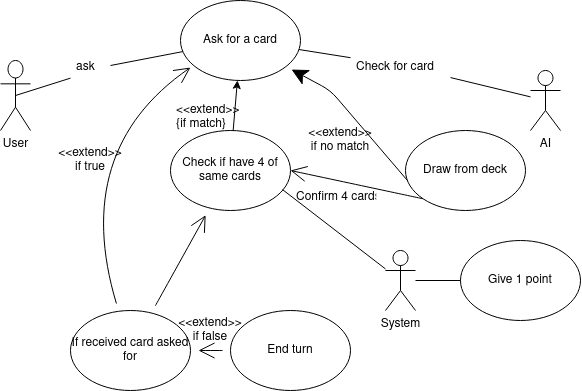

The diagram above was exported from draw.io. Its source (the exported page's mxGraphModel, read from the mxfile embedded in the PNG):
<mxGraphModel dx="1646" dy="481" grid="1" gridSize="10" guides="1" tooltips="1" connect="1" arrows="1" fold="1" page="1" pageScale="1" pageWidth="850" pageHeight="1100" math="0" shadow="0">
  <root>
    <mxCell id="0" />
    <mxCell id="1" parent="0" />
    <mxCell id="95ok1byczwfn2rC_3JJJ-1" value="&lt;div&gt;User&lt;/div&gt;&lt;div&gt;&lt;br&gt;&lt;/div&gt;" style="shape=umlActor;verticalLabelPosition=bottom;verticalAlign=top;html=1;outlineConnect=0;" parent="1" vertex="1">
      <mxGeometry x="-830" y="200" width="30" height="70" as="geometry" />
    </mxCell>
    <mxCell id="95ok1byczwfn2rC_3JJJ-5" value="Ask for a card" style="ellipse;whiteSpace=wrap;html=1;" parent="1" vertex="1">
      <mxGeometry x="-650" y="140" width="120" height="80" as="geometry" />
    </mxCell>
    <mxCell id="95ok1byczwfn2rC_3JJJ-10" value="System" style="shape=umlActor;verticalLabelPosition=bottom;verticalAlign=top;html=1;outlineConnect=0;" parent="1" vertex="1">
      <mxGeometry x="-445" y="390" width="30" height="60" as="geometry" />
    </mxCell>
    <mxCell id="95ok1byczwfn2rC_3JJJ-11" value="&lt;div&gt;AI&lt;/div&gt;&lt;div&gt;&lt;br&gt;&lt;/div&gt;" style="shape=umlActor;verticalLabelPosition=bottom;verticalAlign=top;html=1;outlineConnect=0;" parent="1" vertex="1">
      <mxGeometry x="-300" y="210" width="30" height="60" as="geometry" />
    </mxCell>
    <mxCell id="95ok1byczwfn2rC_3JJJ-13" value="Check if have 4 of same cards" style="ellipse;whiteSpace=wrap;html=1;" parent="1" vertex="1">
      <mxGeometry x="-660" y="270" width="120" height="80" as="geometry" />
    </mxCell>
    <mxCell id="95ok1byczwfn2rC_3JJJ-19" value="" style="endArrow=none;html=1;exitX=0.5;exitY=0.5;exitDx=0;exitDy=0;exitPerimeter=0;startArrow=none;" parent="1" source="95ok1byczwfn2rC_3JJJ-20" target="95ok1byczwfn2rC_3JJJ-5" edge="1">
      <mxGeometry width="50" height="50" relative="1" as="geometry">
        <mxPoint x="-760" y="240" as="sourcePoint" />
        <mxPoint x="-710" y="190" as="targetPoint" />
      </mxGeometry>
    </mxCell>
    <mxCell id="95ok1byczwfn2rC_3JJJ-20" value="ask" style="text;strokeColor=none;fillColor=none;align=left;verticalAlign=middle;spacingLeft=4;spacingRight=4;overflow=hidden;points=[[0,0.5],[1,0.5]];portConstraint=eastwest;rotatable=0;" parent="1" vertex="1">
      <mxGeometry x="-760" y="190" width="80" height="30" as="geometry" />
    </mxCell>
    <mxCell id="95ok1byczwfn2rC_3JJJ-21" value="" style="endArrow=none;html=1;exitX=0.5;exitY=0.5;exitDx=0;exitDy=0;exitPerimeter=0;" parent="1" source="95ok1byczwfn2rC_3JJJ-1" target="95ok1byczwfn2rC_3JJJ-20" edge="1">
      <mxGeometry width="50" height="50" relative="1" as="geometry">
        <mxPoint x="-815" y="235" as="sourcePoint" />
        <mxPoint x="-646.3325789531966" y="193.77018596633695" as="targetPoint" />
      </mxGeometry>
    </mxCell>
    <mxCell id="95ok1byczwfn2rC_3JJJ-22" value="" style="endArrow=none;html=1;startArrow=none;" parent="1" source="95ok1byczwfn2rC_3JJJ-24" target="95ok1byczwfn2rC_3JJJ-11" edge="1">
      <mxGeometry width="50" height="50" relative="1" as="geometry">
        <mxPoint x="-510" y="290" as="sourcePoint" />
        <mxPoint x="-460" y="240" as="targetPoint" />
      </mxGeometry>
    </mxCell>
    <mxCell id="95ok1byczwfn2rC_3JJJ-24" value="Check for card" style="text;strokeColor=none;fillColor=none;align=left;verticalAlign=middle;spacingLeft=4;spacingRight=4;overflow=hidden;points=[[0,0.5],[1,0.5]];portConstraint=eastwest;rotatable=0;" parent="1" vertex="1">
      <mxGeometry x="-480" y="190" width="100" height="30" as="geometry" />
    </mxCell>
    <mxCell id="95ok1byczwfn2rC_3JJJ-25" value="" style="endArrow=none;html=1;" parent="1" source="95ok1byczwfn2rC_3JJJ-5" target="95ok1byczwfn2rC_3JJJ-24" edge="1">
      <mxGeometry width="50" height="50" relative="1" as="geometry">
        <mxPoint x="-532.4491423692712" y="191.31172029293634" as="sourcePoint" />
        <mxPoint x="-300" y="237.04918032786884" as="targetPoint" />
      </mxGeometry>
    </mxCell>
    <mxCell id="95ok1byczwfn2rC_3JJJ-30" value="&lt;&lt;extend&gt;&gt;&#10;{if match}&#10;" style="text;strokeColor=none;fillColor=none;align=left;verticalAlign=middle;spacingLeft=4;spacingRight=4;overflow=hidden;points=[[0,0.5],[1,0.5]];portConstraint=eastwest;rotatable=0;" parent="1" vertex="1">
      <mxGeometry x="-660" y="240" width="80" height="30" as="geometry" />
    </mxCell>
    <mxCell id="95ok1byczwfn2rC_3JJJ-33" value="Confirm 4 cards" style="text;strokeColor=none;fillColor=none;align=left;verticalAlign=middle;spacingLeft=4;spacingRight=4;overflow=hidden;points=[[0,0.5],[1,0.5]];portConstraint=eastwest;rotatable=0;" parent="1" vertex="1">
      <mxGeometry x="-540" y="320" width="90" height="30" as="geometry" />
    </mxCell>
    <mxCell id="95ok1byczwfn2rC_3JJJ-34" value="" style="endArrow=none;html=1;exitX=0.933;exitY=0.738;exitDx=0;exitDy=0;exitPerimeter=0;" parent="1" source="95ok1byczwfn2rC_3JJJ-13" target="95ok1byczwfn2rC_3JJJ-10" edge="1">
      <mxGeometry width="50" height="50" relative="1" as="geometry">
        <mxPoint x="-548.04" y="329.03999999999996" as="sourcePoint" />
        <mxPoint x="-470" y="330" as="targetPoint" />
      </mxGeometry>
    </mxCell>
    <mxCell id="95ok1byczwfn2rC_3JJJ-35" value="" style="endArrow=none;html=1;exitX=1;exitY=0.5;exitDx=0;exitDy=0;" parent="1" source="95ok1byczwfn2rC_3JJJ-37" target="95ok1byczwfn2rC_3JJJ-10" edge="1">
      <mxGeometry width="50" height="50" relative="1" as="geometry">
        <mxPoint x="-637.5" y="410" as="sourcePoint" />
        <mxPoint x="-602.5" y="375" as="targetPoint" />
      </mxGeometry>
    </mxCell>
    <mxCell id="95ok1byczwfn2rC_3JJJ-37" value="&lt;div&gt;Give 1 point&lt;/div&gt;" style="ellipse;whiteSpace=wrap;html=1;" parent="1" vertex="1">
      <mxGeometry x="-370" y="380" width="120" height="80" as="geometry" />
    </mxCell>
    <mxCell id="95ok1byczwfn2rC_3JJJ-40" value="" style="endArrow=classic;html=1;" parent="1" source="95ok1byczwfn2rC_3JJJ-13" target="95ok1byczwfn2rC_3JJJ-5" edge="1">
      <mxGeometry width="50" height="50" relative="1" as="geometry">
        <mxPoint x="-550" y="290" as="sourcePoint" />
        <mxPoint x="-500" y="240" as="targetPoint" />
      </mxGeometry>
    </mxCell>
    <mxCell id="ps2TOrDXa2F0v7gFvz0W-1" value="" style="endArrow=classic;html=1;startSize=14;endSize=14;sourcePerimeterSpacing=8;targetPerimeterSpacing=8;exitX=0;exitY=1;exitDx=0;exitDy=0;entryX=0.925;entryY=0.863;entryDx=0;entryDy=0;entryPerimeter=0;" edge="1" parent="1" source="ps2TOrDXa2F0v7gFvz0W-2" target="95ok1byczwfn2rC_3JJJ-5">
      <mxGeometry width="50" height="50" relative="1" as="geometry">
        <mxPoint x="-510" y="90" as="sourcePoint" />
        <mxPoint x="-480" y="130" as="targetPoint" />
        <Array as="points">
          <mxPoint x="-500" y="230" />
        </Array>
      </mxGeometry>
    </mxCell>
    <mxCell id="ps2TOrDXa2F0v7gFvz0W-6" style="edgeStyle=none;curved=1;rounded=0;orthogonalLoop=1;jettySize=auto;html=1;exitX=0;exitY=1;exitDx=0;exitDy=0;entryX=1;entryY=0.5;entryDx=0;entryDy=0;endArrow=open;startSize=14;endSize=14;sourcePerimeterSpacing=8;targetPerimeterSpacing=8;" edge="1" parent="1" source="ps2TOrDXa2F0v7gFvz0W-2" target="95ok1byczwfn2rC_3JJJ-13">
      <mxGeometry relative="1" as="geometry" />
    </mxCell>
    <mxCell id="ps2TOrDXa2F0v7gFvz0W-2" value="Draw from deck" style="ellipse;whiteSpace=wrap;html=1;hachureGap=4;pointerEvents=0;" vertex="1" parent="1">
      <mxGeometry x="-425" y="270" width="120" height="80" as="geometry" />
    </mxCell>
    <mxCell id="ps2TOrDXa2F0v7gFvz0W-3" value="&amp;lt;&amp;lt;extend&amp;gt;&amp;gt; if no match" style="text;html=1;strokeColor=none;fillColor=none;align=center;verticalAlign=middle;whiteSpace=wrap;rounded=0;hachureGap=4;pointerEvents=0;" vertex="1" parent="1">
      <mxGeometry x="-510" y="270" width="40" height="20" as="geometry" />
    </mxCell>
    <mxCell id="ps2TOrDXa2F0v7gFvz0W-11" style="edgeStyle=none;curved=1;rounded=0;orthogonalLoop=1;jettySize=auto;html=1;endArrow=open;startSize=14;endSize=14;sourcePerimeterSpacing=8;targetPerimeterSpacing=8;" edge="1" parent="1" source="ps2TOrDXa2F0v7gFvz0W-9" target="95ok1byczwfn2rC_3JJJ-13">
      <mxGeometry relative="1" as="geometry" />
    </mxCell>
    <mxCell id="ps2TOrDXa2F0v7gFvz0W-16" style="edgeStyle=none;curved=1;rounded=0;orthogonalLoop=1;jettySize=auto;html=1;endArrow=open;startSize=14;endSize=14;sourcePerimeterSpacing=8;targetPerimeterSpacing=8;entryX=0.083;entryY=0.838;entryDx=0;entryDy=0;entryPerimeter=0;" edge="1" parent="1" source="ps2TOrDXa2F0v7gFvz0W-9" target="95ok1byczwfn2rC_3JJJ-5">
      <mxGeometry relative="1" as="geometry">
        <mxPoint x="-720" y="290" as="targetPoint" />
        <Array as="points">
          <mxPoint x="-760" y="290" />
        </Array>
      </mxGeometry>
    </mxCell>
    <mxCell id="ps2TOrDXa2F0v7gFvz0W-9" value="If received card asked for" style="ellipse;whiteSpace=wrap;html=1;hachureGap=4;pointerEvents=0;" vertex="1" parent="1">
      <mxGeometry x="-760" y="450" width="120" height="80" as="geometry" />
    </mxCell>
    <mxCell id="ps2TOrDXa2F0v7gFvz0W-14" value="" style="edgeStyle=none;curved=1;rounded=0;orthogonalLoop=1;jettySize=auto;html=1;endArrow=open;startSize=14;endSize=14;sourcePerimeterSpacing=8;targetPerimeterSpacing=8;" edge="1" parent="1" source="ps2TOrDXa2F0v7gFvz0W-12" target="ps2TOrDXa2F0v7gFvz0W-9">
      <mxGeometry relative="1" as="geometry" />
    </mxCell>
    <mxCell id="ps2TOrDXa2F0v7gFvz0W-12" value="End turn" style="ellipse;whiteSpace=wrap;html=1;hachureGap=4;pointerEvents=0;" vertex="1" parent="1">
      <mxGeometry x="-600" y="450" width="120" height="80" as="geometry" />
    </mxCell>
    <mxCell id="ps2TOrDXa2F0v7gFvz0W-15" value="&lt;div&gt;&amp;lt;&amp;lt;extend&amp;gt;&amp;gt; &lt;br&gt;&lt;/div&gt;&lt;div&gt;if true&lt;/div&gt;" style="text;html=1;strokeColor=none;fillColor=none;align=center;verticalAlign=middle;whiteSpace=wrap;rounded=0;hachureGap=4;pointerEvents=0;" vertex="1" parent="1">
      <mxGeometry x="-760" y="290" width="40" height="20" as="geometry" />
    </mxCell>
    <mxCell id="ps2TOrDXa2F0v7gFvz0W-18" value="&lt;div&gt;&amp;lt;&amp;lt;extend&amp;gt;&amp;gt;&lt;/div&gt;&lt;div&gt;if false&lt;br&gt;&lt;/div&gt;" style="text;html=1;strokeColor=none;fillColor=none;align=center;verticalAlign=middle;whiteSpace=wrap;rounded=0;hachureGap=4;pointerEvents=0;" vertex="1" parent="1">
      <mxGeometry x="-640" y="460" width="40" height="20" as="geometry" />
    </mxCell>
  </root>
</mxGraphModel>